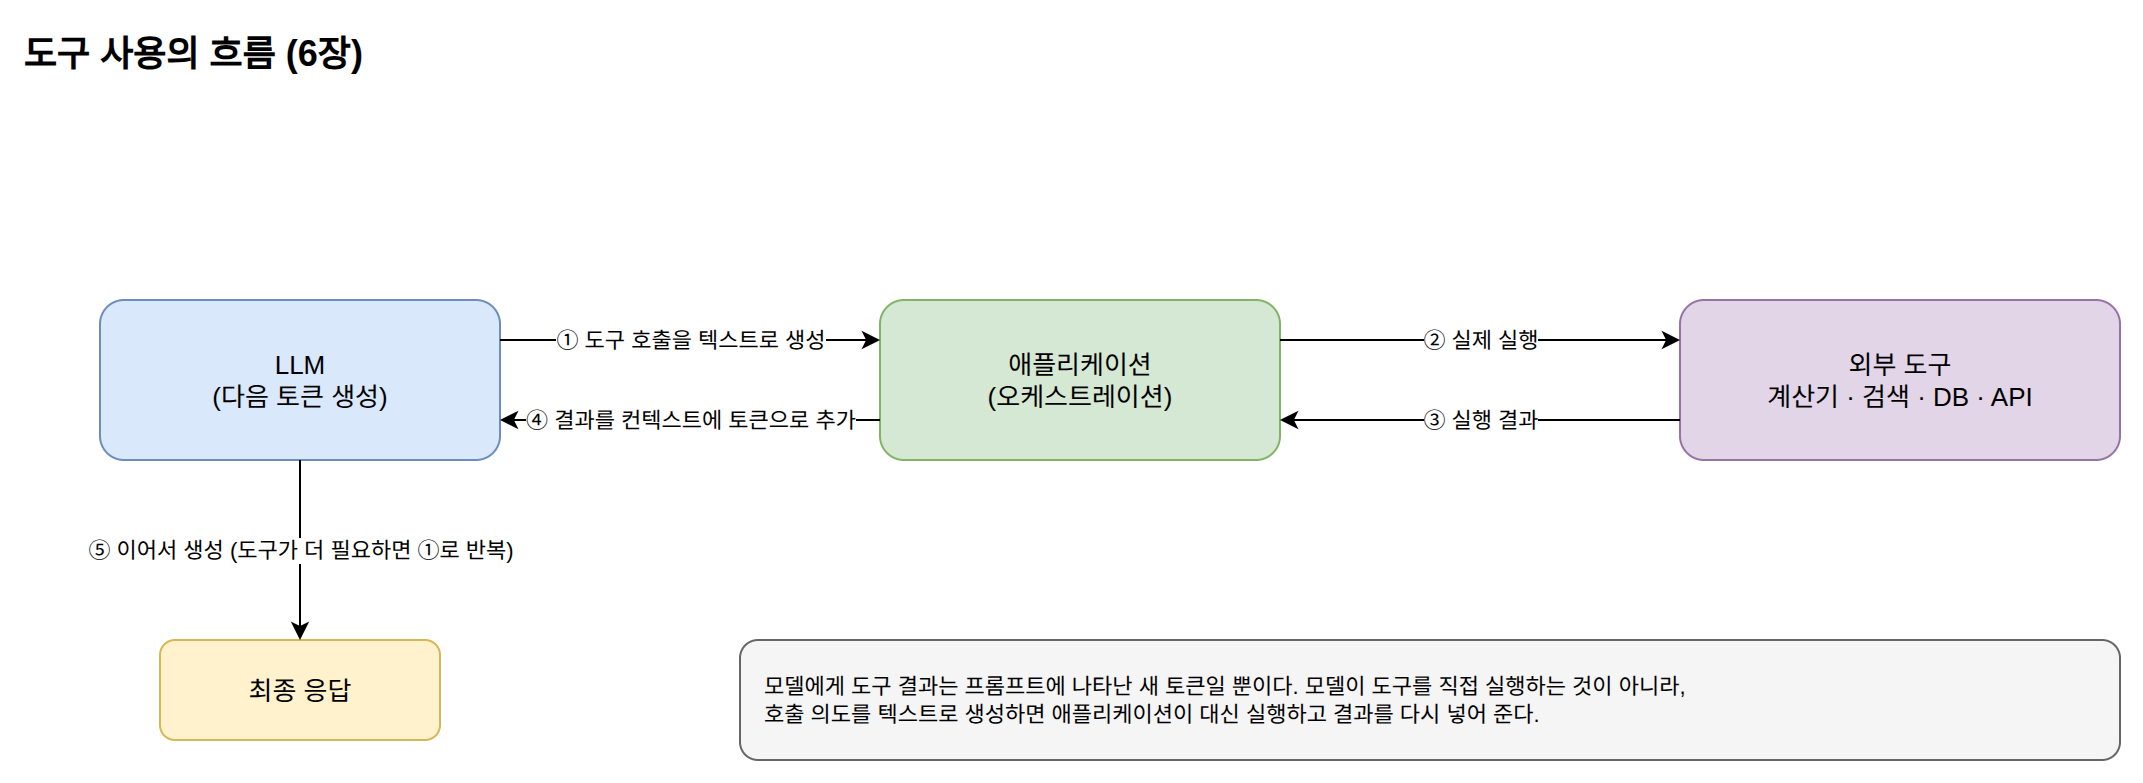

The diagram above was exported from draw.io. Its source (the exported page's mxGraphModel, read from the mxfile embedded in the PNG):
<mxGraphModel dx="1200" dy="800" grid="1" gridSize="10" guides="1" tooltips="1" connect="1" arrows="1" fold="1" page="1" pageScale="1" pageWidth="1160" pageHeight="520" math="0" shadow="0">
  <root>
    <mxCell id="0" />
    <mxCell id="1" parent="0" />
    <mxCell id="title" value="도구 사용의 흐름 (6장)" style="text;html=1;fontSize=18;fontStyle=1;align=left;" vertex="1" parent="1">
      <mxGeometry x="40" y="20" width="400" height="30" as="geometry" />
    </mxCell>
    <mxCell id="llm" value="LLM&lt;br&gt;(다음 토큰 생성)" style="rounded=1;whiteSpace=wrap;html=1;fillColor=#dae8fc;strokeColor=#6c8ebf;fontSize=13;" vertex="1" parent="1">
      <mxGeometry x="80" y="160" width="200" height="80" as="geometry" />
    </mxCell>
    <mxCell id="app" value="애플리케이션&lt;br&gt;(오케스트레이션)" style="rounded=1;whiteSpace=wrap;html=1;fillColor=#d5e8d4;strokeColor=#82b366;fontSize=13;" vertex="1" parent="1">
      <mxGeometry x="470" y="160" width="200" height="80" as="geometry" />
    </mxCell>
    <mxCell id="tools" value="외부 도구&lt;br&gt;계산기 · 검색 · DB · API" style="rounded=1;whiteSpace=wrap;html=1;fillColor=#e1d5e7;strokeColor=#9673a6;fontSize=13;" vertex="1" parent="1">
      <mxGeometry x="870" y="160" width="220" height="80" as="geometry" />
    </mxCell>
    <mxCell id="resp" value="최종 응답" style="rounded=1;whiteSpace=wrap;html=1;fillColor=#fff2cc;strokeColor=#d6b656;fontSize=13;" vertex="1" parent="1">
      <mxGeometry x="110" y="330" width="140" height="50" as="geometry" />
    </mxCell>
    <mxCell id="e1" value="① 도구 호출을 텍스트로 생성" style="edgeStyle=orthogonalEdgeStyle;rounded=1;html=1;exitX=1;exitY=0.25;entryX=0;entryY=0.25;fontSize=11;" edge="1" parent="1" source="llm" target="app">
      <mxGeometry relative="1" as="geometry" />
    </mxCell>
    <mxCell id="e2" value="② 실제 실행" style="edgeStyle=orthogonalEdgeStyle;rounded=1;html=1;exitX=1;exitY=0.25;entryX=0;entryY=0.25;fontSize=11;" edge="1" parent="1" source="app" target="tools">
      <mxGeometry relative="1" as="geometry" />
    </mxCell>
    <mxCell id="e3" value="③ 실행 결과" style="edgeStyle=orthogonalEdgeStyle;rounded=1;html=1;exitX=0;exitY=0.75;entryX=1;entryY=0.75;fontSize=11;" edge="1" parent="1" source="tools" target="app">
      <mxGeometry relative="1" as="geometry" />
    </mxCell>
    <mxCell id="e4" value="④ 결과를 컨텍스트에 토큰으로 추가" style="edgeStyle=orthogonalEdgeStyle;rounded=1;html=1;exitX=0;exitY=0.75;entryX=1;entryY=0.75;fontSize=11;" edge="1" parent="1" source="app" target="llm">
      <mxGeometry relative="1" as="geometry" />
    </mxCell>
    <mxCell id="e5" value="⑤ 이어서 생성 (도구가 더 필요하면 ①로 반복)" style="edgeStyle=orthogonalEdgeStyle;rounded=1;html=1;exitX=0.5;exitY=1;entryX=0.5;entryY=0;fontSize=11;" edge="1" parent="1" source="llm" target="resp">
      <mxGeometry relative="1" as="geometry" />
    </mxCell>
    <mxCell id="note" value="모델에게 도구 결과는 프롬프트에 나타난 새 토큰일 뿐이다. 모델이 도구를 직접 실행하는 것이 아니라,&lt;br&gt;호출 의도를 텍스트로 생성하면 애플리케이션이 대신 실행하고 결과를 다시 넣어 준다." style="rounded=1;whiteSpace=wrap;html=1;fillColor=#f5f5f5;strokeColor=#666666;fontSize=11;align=left;spacingLeft=10;" vertex="1" parent="1">
      <mxGeometry x="400" y="330" width="690" height="60" as="geometry" />
    </mxCell>
  </root>
</mxGraphModel>